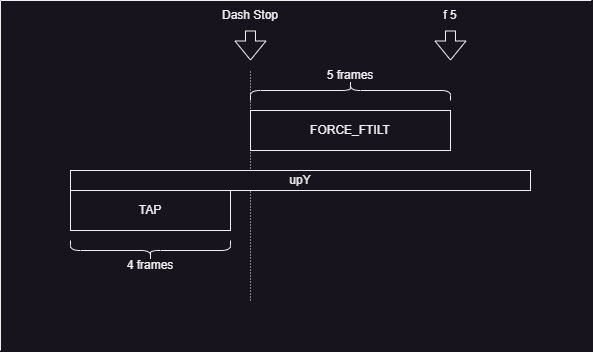

The diagram above was exported from draw.io. Its source (the exported page's mxGraphModel, read from the mxfile embedded in the PNG):
<mxGraphModel dx="864" dy="508" grid="1" gridSize="10" guides="1" tooltips="1" connect="1" arrows="1" fold="1" page="1" pageScale="1" pageWidth="827" pageHeight="1169" math="0" shadow="0">
  <root>
    <mxCell id="0" />
    <mxCell id="1" parent="0" />
    <mxCell id="SlxmjYS9UCdOZyBtt-4u-3" value="" style="endArrow=none;html=1;rounded=0;strokeWidth=1;dashed=1;dashPattern=1 2;" edge="1" parent="1">
      <mxGeometry width="50" height="50" relative="1" as="geometry">
        <mxPoint x="260" y="310" as="sourcePoint" />
        <mxPoint x="260" y="80" as="targetPoint" />
      </mxGeometry>
    </mxCell>
    <mxCell id="SlxmjYS9UCdOZyBtt-4u-11" value="" style="shape=curlyBracket;whiteSpace=wrap;html=1;rounded=1;labelPosition=left;verticalLabelPosition=middle;align=right;verticalAlign=middle;size=0.49999999999999434;rotation=90;" vertex="1" parent="1">
      <mxGeometry x="350" width="20" height="200" as="geometry" />
    </mxCell>
    <mxCell id="SlxmjYS9UCdOZyBtt-4u-12" value="5 frames" style="text;html=1;align=center;verticalAlign=middle;whiteSpace=wrap;rounded=0;" vertex="1" parent="1">
      <mxGeometry x="330" y="70" width="60" height="30" as="geometry" />
    </mxCell>
    <mxCell id="SlxmjYS9UCdOZyBtt-4u-13" value="upY" style="rounded=0;whiteSpace=wrap;html=1;" vertex="1" parent="1">
      <mxGeometry x="80" y="180" width="460" height="20" as="geometry" />
    </mxCell>
    <mxCell id="SlxmjYS9UCdOZyBtt-4u-17" value="TAP" style="rounded=0;whiteSpace=wrap;html=1;" vertex="1" parent="1">
      <mxGeometry x="80" y="200" width="160" height="40" as="geometry" />
    </mxCell>
    <mxCell id="SlxmjYS9UCdOZyBtt-4u-18" value="" style="shape=curlyBracket;whiteSpace=wrap;html=1;rounded=1;labelPosition=left;verticalLabelPosition=middle;align=right;verticalAlign=middle;rotation=-90;size=0.5;" vertex="1" parent="1">
      <mxGeometry x="150" y="180" width="20" height="160" as="geometry" />
    </mxCell>
    <mxCell id="SlxmjYS9UCdOZyBtt-4u-19" value="4 frames" style="text;html=1;align=center;verticalAlign=middle;whiteSpace=wrap;rounded=0;" vertex="1" parent="1">
      <mxGeometry x="130" y="260" width="60" height="30" as="geometry" />
    </mxCell>
    <mxCell id="SlxmjYS9UCdOZyBtt-4u-23" value="" style="endArrow=none;html=1;rounded=0;" edge="1" parent="1">
      <mxGeometry width="50" height="50" relative="1" as="geometry">
        <mxPoint x="10" y="360" as="sourcePoint" />
        <mxPoint x="10" y="10" as="targetPoint" />
      </mxGeometry>
    </mxCell>
    <mxCell id="SlxmjYS9UCdOZyBtt-4u-24" value="" style="endArrow=none;html=1;rounded=0;" edge="1" parent="1">
      <mxGeometry width="50" height="50" relative="1" as="geometry">
        <mxPoint x="10" y="10" as="sourcePoint" />
        <mxPoint x="600.8333333333334" y="10" as="targetPoint" />
      </mxGeometry>
    </mxCell>
    <mxCell id="SlxmjYS9UCdOZyBtt-4u-26" value="" style="shape=flexArrow;endArrow=classic;html=1;rounded=0;" edge="1" parent="1">
      <mxGeometry width="50" height="50" relative="1" as="geometry">
        <mxPoint x="260" y="40" as="sourcePoint" />
        <mxPoint x="260" y="70" as="targetPoint" />
      </mxGeometry>
    </mxCell>
    <mxCell id="SlxmjYS9UCdOZyBtt-4u-29" value="" style="shape=flexArrow;endArrow=classic;html=1;rounded=0;" edge="1" parent="1">
      <mxGeometry width="50" height="50" relative="1" as="geometry">
        <mxPoint x="460" y="40" as="sourcePoint" />
        <mxPoint x="460" y="70" as="targetPoint" />
      </mxGeometry>
    </mxCell>
    <mxCell id="SlxmjYS9UCdOZyBtt-4u-30" value="Dash Stop" style="text;html=1;align=center;verticalAlign=middle;whiteSpace=wrap;rounded=0;" vertex="1" parent="1">
      <mxGeometry x="230" y="10" width="60" height="30" as="geometry" />
    </mxCell>
    <mxCell id="SlxmjYS9UCdOZyBtt-4u-31" value="f 5" style="text;html=1;align=center;verticalAlign=middle;whiteSpace=wrap;rounded=0;" vertex="1" parent="1">
      <mxGeometry x="430" y="10" width="60" height="30" as="geometry" />
    </mxCell>
    <mxCell id="SlxmjYS9UCdOZyBtt-4u-37" value="FORCE_FTILT" style="rounded=0;whiteSpace=wrap;html=1;" vertex="1" parent="1">
      <mxGeometry x="260" y="120" width="200" height="40" as="geometry" />
    </mxCell>
  </root>
</mxGraphModel>